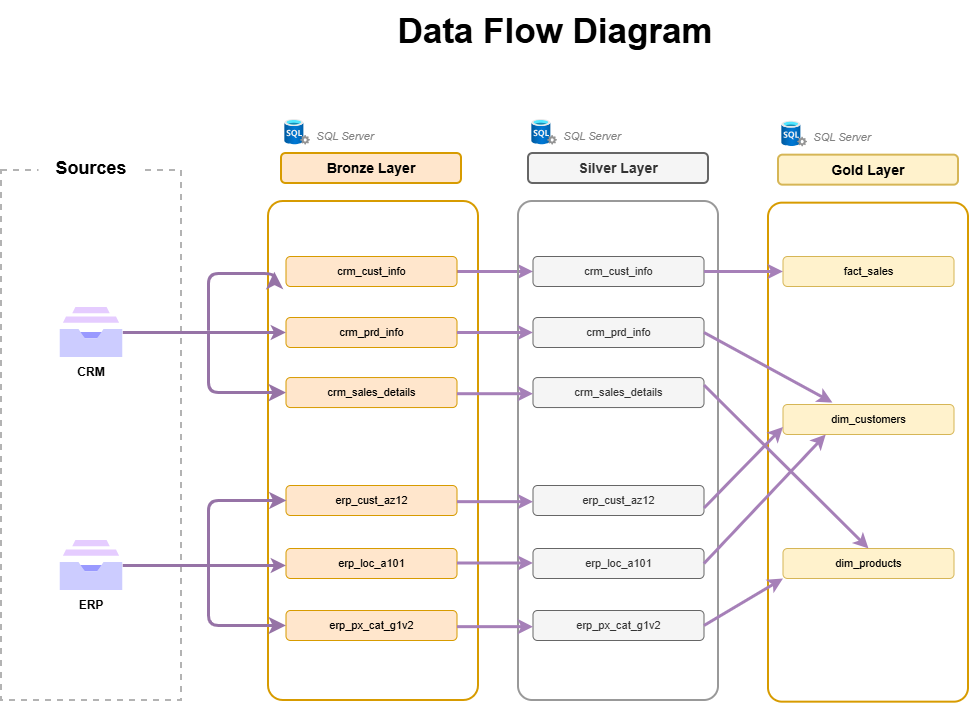

The diagram above was exported from draw.io. Its source (the exported page's mxGraphModel, read from the mxfile embedded in the PNG):
<mxGraphModel dx="1426" dy="841" grid="1" gridSize="10" guides="1" tooltips="1" connect="1" arrows="1" fold="1" page="1" pageScale="1" pageWidth="827" pageHeight="1169" math="0" shadow="0">
  <root>
    <mxCell id="0" />
    <mxCell id="1" parent="0" />
    <mxCell id="edAu-eWK8iGJOCD4pUOd-1" parent="1" style="rounded=0;whiteSpace=wrap;html=1;dashed=1;strokeColor=light-dark(#b3b3b3, #ededed);fillColor=none;strokeWidth=2;" value="" vertex="1">
      <mxGeometry height="530" width="180" x="123" y="270" as="geometry" />
    </mxCell>
    <mxCell id="edAu-eWK8iGJOCD4pUOd-2" parent="1" style="rounded=0;whiteSpace=wrap;html=1;fontSize=18;fontStyle=1;align=center;strokeColor=none;" value="Sources" vertex="1">
      <mxGeometry height="30" width="106" x="160" y="253" as="geometry" />
    </mxCell>
    <mxCell id="edAu-eWK8iGJOCD4pUOd-4" parent="1" style="rounded=1;whiteSpace=wrap;html=1;strokeColor=#D79B00;fillColor=none;strokeWidth=2;arcSize=7;" value="" vertex="1">
      <mxGeometry height="499" width="210" x="390" y="301" as="geometry" />
    </mxCell>
    <mxCell id="edAu-eWK8iGJOCD4pUOd-7" parent="1" style="rounded=1;whiteSpace=wrap;html=1;strokeColor=#D79B00;fillColor=#ffe6cc;strokeWidth=2;" value="&lt;b&gt;&lt;font style=&quot;font-size: 14px;&quot;&gt;Bronze Layer&lt;/font&gt;&lt;/b&gt;" vertex="1">
      <mxGeometry height="30" width="180" x="403" y="253" as="geometry" />
    </mxCell>
    <mxCell id="edAu-eWK8iGJOCD4pUOd-41" parent="1" style="rounded=0;whiteSpace=wrap;html=1;fontSize=11;strokeColor=none;fontStyle=2;fillColor=none;" value="&lt;font style=&quot;color: rgb(130, 130, 130);&quot;&gt;SQL Server&lt;/font&gt;" vertex="1">
      <mxGeometry height="30" width="80" x="427" y="220.65999999999997" as="geometry" />
    </mxCell>
    <mxCell id="edAu-eWK8iGJOCD4pUOd-42" parent="1" style="image;aspect=fixed;html=1;points=[];align=center;fontSize=12;image=img/lib/azure2/databases/SQL_Server.svg;" value="" vertex="1">
      <mxGeometry height="25.66" width="25.66" x="406.34000000000003" y="219" as="geometry" />
    </mxCell>
    <mxCell id="edAu-eWK8iGJOCD4pUOd-43" parent="1" style="rounded=0;whiteSpace=wrap;html=1;fillColor=none;strokeColor=none;align=center;fontSize=35;" value="&lt;font&gt;&lt;b&gt;Data Flow Diagram&lt;/b&gt;&lt;/font&gt;" vertex="1">
      <mxGeometry height="60" width="340" x="507" y="100" as="geometry" />
    </mxCell>
    <mxCell id="vu9-z9137Rma7CS_gomw-22" edge="1" parent="1" source="edAu-eWK8iGJOCD4pUOd-44" style="edgeStyle=orthogonalEdgeStyle;rounded=0;orthogonalLoop=1;jettySize=auto;html=1;exitX=1;exitY=0.5;exitDx=0;exitDy=0;entryX=0;entryY=0.5;entryDx=0;entryDy=0;strokeColor=#A680B8;strokeWidth=3;" target="vu9-z9137Rma7CS_gomw-6">
      <mxGeometry relative="1" as="geometry" />
    </mxCell>
    <mxCell id="edAu-eWK8iGJOCD4pUOd-44" parent="1" style="rounded=1;whiteSpace=wrap;html=1;strokeColor=#D79B00;fillColor=#ffe6cc;strokeWidth=1;fontStyle=0;fontSize=11;" value="crm_cust_info" vertex="1">
      <mxGeometry height="30" width="171" x="407.5" y="356" as="geometry" />
    </mxCell>
    <mxCell id="edAu-eWK8iGJOCD4pUOd-45" parent="1" style="rounded=1;whiteSpace=wrap;html=1;strokeColor=#D79B00;fillColor=#ffe6cc;strokeWidth=1;fontStyle=0;fontSize=11;" value="crm_prd_info" vertex="1">
      <mxGeometry height="30" width="171" x="407.5" y="417" as="geometry" />
    </mxCell>
    <mxCell id="edAu-eWK8iGJOCD4pUOd-46" parent="1" style="rounded=1;whiteSpace=wrap;html=1;strokeColor=#D79B00;fillColor=#ffe6cc;strokeWidth=1;fontStyle=0;fontSize=11;" value="crm_sales_details" vertex="1">
      <mxGeometry height="30" width="171" x="407.5" y="477.05" as="geometry" />
    </mxCell>
    <mxCell id="edAu-eWK8iGJOCD4pUOd-47" parent="1" style="rounded=1;whiteSpace=wrap;html=1;strokeColor=#D79B00;fillColor=#ffe6cc;strokeWidth=1;fontStyle=0;fontSize=11;" value="erp_cust_az12" vertex="1">
      <mxGeometry height="30" width="171" x="407.5" y="585" as="geometry" />
    </mxCell>
    <mxCell id="edAu-eWK8iGJOCD4pUOd-48" parent="1" style="rounded=1;whiteSpace=wrap;html=1;strokeColor=#D79B00;fillColor=#ffe6cc;strokeWidth=1;fontStyle=0;fontSize=11;" value="erp_loc_a101" vertex="1">
      <mxGeometry height="30" width="171" x="407.5" y="648" as="geometry" />
    </mxCell>
    <mxCell id="edAu-eWK8iGJOCD4pUOd-49" parent="1" style="rounded=1;whiteSpace=wrap;html=1;strokeColor=#D79B00;fillColor=#ffe6cc;strokeWidth=1;fontStyle=0;fontSize=11;" value="erp_px_cat_g1v2" vertex="1">
      <mxGeometry height="30" width="171" x="407.5" y="710" as="geometry" />
    </mxCell>
    <mxCell id="edAu-eWK8iGJOCD4pUOd-50" connectable="0" parent="1" style="group" value="" vertex="1">
      <mxGeometry height="80" width="140" x="143" y="640" as="geometry" />
    </mxCell>
    <mxCell id="edAu-eWK8iGJOCD4pUOd-15" parent="edAu-eWK8iGJOCD4pUOd-50" style="rounded=0;whiteSpace=wrap;html=1;fontSize=12;strokeColor=#FFFFFF;fontStyle=1;fillColor=none;" value="ERP" vertex="1">
      <mxGeometry height="30" width="140" y="50" as="geometry" />
    </mxCell>
    <mxCell id="edAu-eWK8iGJOCD4pUOd-33" parent="edAu-eWK8iGJOCD4pUOd-50" style="editableCssRules=.*;html=1;shape=image;verticalLabelPosition=bottom;labelBackgroundColor=#ffffff;verticalAlign=top;aspect=fixed;imageAspect=0;image=data:image/svg+xml,(base64 omitted: 744 chars);" value="" vertex="1">
      <mxGeometry height="50" width="62.5" x="38.75" as="geometry" />
    </mxCell>
    <mxCell id="edAu-eWK8iGJOCD4pUOd-51" connectable="0" parent="1" style="group" value="" vertex="1">
      <mxGeometry height="80" width="140" x="143" y="407" as="geometry" />
    </mxCell>
    <mxCell id="edAu-eWK8iGJOCD4pUOd-13" parent="edAu-eWK8iGJOCD4pUOd-51" style="editableCssRules=.*;html=1;shape=image;verticalLabelPosition=bottom;labelBackgroundColor=#ffffff;verticalAlign=top;aspect=fixed;imageAspect=0;image=data:image/svg+xml,(base64 omitted: 744 chars);" value="" vertex="1">
      <mxGeometry height="50" width="62.5" x="38.75" as="geometry" />
    </mxCell>
    <mxCell id="edAu-eWK8iGJOCD4pUOd-14" parent="edAu-eWK8iGJOCD4pUOd-51" style="rounded=0;whiteSpace=wrap;html=1;fontSize=12;strokeColor=#FFFFFF;fontStyle=1;fillColor=none;" value="CRM" vertex="1">
      <mxGeometry height="30" width="140" y="50" as="geometry" />
    </mxCell>
    <mxCell id="edAu-eWK8iGJOCD4pUOd-52" edge="1" parent="1" source="edAu-eWK8iGJOCD4pUOd-13" style="endArrow=classic;html=1;rounded=1;entryX=0;entryY=0.5;entryDx=0;entryDy=0;strokeWidth=3;curved=0;fillColor=#e1d5e7;strokeColor=#9673a6;" target="edAu-eWK8iGJOCD4pUOd-45" value="">
      <mxGeometry height="50" relative="1" width="50" as="geometry">
        <mxPoint x="338" y="491" as="sourcePoint" />
        <mxPoint x="388" y="441" as="targetPoint" />
      </mxGeometry>
    </mxCell>
    <mxCell id="edAu-eWK8iGJOCD4pUOd-53" edge="1" parent="1" source="edAu-eWK8iGJOCD4pUOd-33" style="endArrow=classic;html=1;rounded=1;entryX=0;entryY=0.5;entryDx=0;entryDy=0;strokeWidth=3;curved=0;fillColor=#e1d5e7;strokeColor=#9673a6;exitX=1;exitY=0.5;exitDx=0;exitDy=0;" value="">
      <mxGeometry height="50" relative="1" width="50" as="geometry">
        <mxPoint x="247.5" y="665" as="sourcePoint" />
        <mxPoint x="407.5" y="665" as="targetPoint" />
      </mxGeometry>
    </mxCell>
    <mxCell id="edAu-eWK8iGJOCD4pUOd-54" edge="1" parent="1" style="edgeStyle=segmentEdgeStyle;endArrow=classic;html=1;curved=0;rounded=1;endSize=8;startSize=8;sourcePerimeterSpacing=0;targetPerimeterSpacing=0;fillColor=#e1d5e7;strokeColor=#9673a6;strokeWidth=3;" target="edAu-eWK8iGJOCD4pUOd-46" value="">
      <mxGeometry relative="1" width="100" as="geometry">
        <Array as="points">
          <mxPoint x="330" y="450" />
          <mxPoint x="330" y="490" />
        </Array>
        <mxPoint x="330" y="430" as="sourcePoint" />
        <mxPoint x="380" y="490" as="targetPoint" />
      </mxGeometry>
    </mxCell>
    <mxCell id="edAu-eWK8iGJOCD4pUOd-55" edge="1" parent="1" style="edgeStyle=segmentEdgeStyle;endArrow=classic;html=1;curved=0;rounded=1;endSize=8;startSize=8;sourcePerimeterSpacing=0;targetPerimeterSpacing=0;fillColor=#e1d5e7;strokeColor=#9673a6;strokeWidth=3;entryX=0.028;entryY=0.141;entryDx=0;entryDy=0;entryPerimeter=0;" target="edAu-eWK8iGJOCD4pUOd-4" value="">
      <mxGeometry relative="1" width="100" as="geometry">
        <Array as="points">
          <mxPoint x="330" y="373" />
        </Array>
        <mxPoint x="330" y="430" as="sourcePoint" />
        <mxPoint x="418" y="552" as="targetPoint" />
      </mxGeometry>
    </mxCell>
    <mxCell id="edAu-eWK8iGJOCD4pUOd-56" edge="1" parent="1" style="edgeStyle=segmentEdgeStyle;endArrow=classic;html=1;curved=0;rounded=1;endSize=8;startSize=8;sourcePerimeterSpacing=0;targetPerimeterSpacing=0;fillColor=#e1d5e7;strokeColor=#9673a6;strokeWidth=3;" value="">
      <mxGeometry relative="1" width="100" as="geometry">
        <Array as="points">
          <mxPoint x="329.5" y="600" />
        </Array>
        <mxPoint x="330" y="670" as="sourcePoint" />
        <mxPoint x="408" y="600" as="targetPoint" />
      </mxGeometry>
    </mxCell>
    <mxCell id="edAu-eWK8iGJOCD4pUOd-57" edge="1" parent="1" style="edgeStyle=segmentEdgeStyle;endArrow=classic;html=1;curved=0;rounded=1;endSize=8;startSize=8;sourcePerimeterSpacing=0;targetPerimeterSpacing=0;fillColor=#e1d5e7;strokeColor=#9673a6;strokeWidth=3;entryX=0;entryY=0.5;entryDx=0;entryDy=0;" target="edAu-eWK8iGJOCD4pUOd-49" value="">
      <mxGeometry relative="1" width="100" as="geometry">
        <Array as="points">
          <mxPoint x="330" y="725" />
        </Array>
        <mxPoint x="330" y="630" as="sourcePoint" />
        <mxPoint x="407.5" y="721.1" as="targetPoint" />
      </mxGeometry>
    </mxCell>
    <mxCell id="vu9-z9137Rma7CS_gomw-2" parent="1" style="rounded=1;whiteSpace=wrap;html=1;strokeColor=#999999;fillColor=none;strokeWidth=2;arcSize=7;" value="" vertex="1">
      <mxGeometry height="499" width="200" x="640" y="301" as="geometry" />
    </mxCell>
    <mxCell id="vu9-z9137Rma7CS_gomw-3" parent="1" style="rounded=1;whiteSpace=wrap;html=1;strokeColor=#666666;fillColor=#f5f5f5;strokeWidth=2;fontColor=#333333;" value="&lt;b&gt;&lt;font style=&quot;font-size: 14px;&quot;&gt;Silver Layer&lt;/font&gt;&lt;/b&gt;" vertex="1">
      <mxGeometry height="30" width="180" x="650" y="253" as="geometry" />
    </mxCell>
    <mxCell id="vu9-z9137Rma7CS_gomw-4" parent="1" style="rounded=0;whiteSpace=wrap;html=1;fontSize=11;strokeColor=none;fontStyle=2;fillColor=none;" value="&lt;font style=&quot;color: rgb(130, 130, 130);&quot;&gt;SQL Server&lt;/font&gt;" vertex="1">
      <mxGeometry height="30" width="80" x="674" y="220.65999999999997" as="geometry" />
    </mxCell>
    <mxCell id="vu9-z9137Rma7CS_gomw-5" parent="1" style="image;aspect=fixed;html=1;points=[];align=center;fontSize=12;image=img/lib/azure2/databases/SQL_Server.svg;" value="" vertex="1">
      <mxGeometry height="25.66" width="25.66" x="653.34" y="219" as="geometry" />
    </mxCell>
    <mxCell id="vu9-z9137Rma7CS_gomw-6" parent="1" style="rounded=1;whiteSpace=wrap;html=1;strokeColor=#666666;fillColor=#f5f5f5;strokeWidth=1;fontStyle=0;fontSize=11;fontColor=#333333;" value="crm_cust_info" vertex="1">
      <mxGeometry height="30" width="171" x="654.5" y="356" as="geometry" />
    </mxCell>
    <mxCell id="vu9-z9137Rma7CS_gomw-7" parent="1" style="rounded=1;whiteSpace=wrap;html=1;strokeColor=#666666;fillColor=#f5f5f5;strokeWidth=1;fontStyle=0;fontSize=11;fontColor=#333333;" value="crm_prd_info" vertex="1">
      <mxGeometry height="30" width="171" x="654.5" y="417" as="geometry" />
    </mxCell>
    <mxCell id="vu9-z9137Rma7CS_gomw-8" parent="1" style="rounded=1;whiteSpace=wrap;html=1;strokeColor=#666666;fillColor=#f5f5f5;strokeWidth=1;fontStyle=0;fontSize=11;fontColor=#333333;" value="crm_sales_details" vertex="1">
      <mxGeometry height="30" width="171" x="654.5" y="477.05" as="geometry" />
    </mxCell>
    <mxCell id="vu9-z9137Rma7CS_gomw-9" parent="1" style="rounded=1;whiteSpace=wrap;html=1;strokeColor=#666666;fillColor=#f5f5f5;strokeWidth=1;fontStyle=0;fontSize=11;fontColor=#333333;" value="erp_cust_az12" vertex="1">
      <mxGeometry height="30" width="171" x="654.5" y="585" as="geometry" />
    </mxCell>
    <mxCell id="vu9-z9137Rma7CS_gomw-10" parent="1" style="rounded=1;whiteSpace=wrap;html=1;strokeColor=#666666;fillColor=#f5f5f5;strokeWidth=1;fontStyle=0;fontSize=11;fontColor=#333333;" value="erp_loc_a101" vertex="1">
      <mxGeometry height="30" width="171" x="654.5" y="648" as="geometry" />
    </mxCell>
    <mxCell id="vu9-z9137Rma7CS_gomw-11" parent="1" style="rounded=1;whiteSpace=wrap;html=1;strokeColor=#666666;fillColor=#f5f5f5;strokeWidth=1;fontStyle=0;fontSize=11;fontColor=#333333;" value="erp_px_cat_g1v2" vertex="1">
      <mxGeometry height="30" width="171" x="654.5" y="710" as="geometry" />
    </mxCell>
    <mxCell id="vu9-z9137Rma7CS_gomw-12" parent="1" style="rounded=1;whiteSpace=wrap;html=1;strokeColor=#D79B00;fillColor=none;strokeWidth=2;arcSize=7;" value="" vertex="1">
      <mxGeometry height="499" width="200" x="890" y="302.66" as="geometry" />
    </mxCell>
    <mxCell id="vu9-z9137Rma7CS_gomw-13" parent="1" style="rounded=1;whiteSpace=wrap;html=1;strokeColor=#d6b656;fillColor=#fff2cc;strokeWidth=2;" value="&lt;b&gt;&lt;font style=&quot;font-size: 14px;&quot;&gt;Gold Layer&lt;/font&gt;&lt;/b&gt;" vertex="1">
      <mxGeometry height="30" width="180" x="900" y="254.65999999999997" as="geometry" />
    </mxCell>
    <mxCell id="vu9-z9137Rma7CS_gomw-14" parent="1" style="rounded=0;whiteSpace=wrap;html=1;fontSize=11;strokeColor=none;fontStyle=2;fillColor=none;" value="&lt;font style=&quot;color: rgb(130, 130, 130);&quot;&gt;SQL Server&lt;/font&gt;" vertex="1">
      <mxGeometry height="30" width="80" x="924" y="222.31999999999994" as="geometry" />
    </mxCell>
    <mxCell id="vu9-z9137Rma7CS_gomw-15" parent="1" style="image;aspect=fixed;html=1;points=[];align=center;fontSize=12;image=img/lib/azure2/databases/SQL_Server.svg;" value="" vertex="1">
      <mxGeometry height="25.66" width="25.66" x="903.34" y="220.65999999999997" as="geometry" />
    </mxCell>
    <mxCell id="vu9-z9137Rma7CS_gomw-16" parent="1" style="rounded=1;whiteSpace=wrap;html=1;strokeColor=#d6b656;fillColor=#fff2cc;strokeWidth=1;fontStyle=0;fontSize=11;" value="fact_sales" vertex="1">
      <mxGeometry height="30" width="171" x="904.5" y="356" as="geometry" />
    </mxCell>
    <mxCell id="vu9-z9137Rma7CS_gomw-18" parent="1" style="rounded=1;whiteSpace=wrap;html=1;strokeColor=#d6b656;fillColor=#fff2cc;strokeWidth=1;fontStyle=0;fontSize=11;" value="dim_customers" vertex="1">
      <mxGeometry height="30" width="171" x="904.5" y="504" as="geometry" />
    </mxCell>
    <mxCell id="vu9-z9137Rma7CS_gomw-19" parent="1" style="rounded=1;whiteSpace=wrap;html=1;strokeColor=#d6b656;fillColor=#fff2cc;strokeWidth=1;fontStyle=0;fontSize=11;" value="dim_products" vertex="1">
      <mxGeometry height="30" width="171" x="904.5" y="648" as="geometry" />
    </mxCell>
    <mxCell id="vu9-z9137Rma7CS_gomw-23" edge="1" parent="1" source="edAu-eWK8iGJOCD4pUOd-45" style="edgeStyle=orthogonalEdgeStyle;rounded=0;orthogonalLoop=1;jettySize=auto;html=1;exitX=1;exitY=0.5;exitDx=0;exitDy=0;strokeColor=#A680B8;strokeWidth=3;entryX=0;entryY=0.5;entryDx=0;entryDy=0;" target="vu9-z9137Rma7CS_gomw-7">
      <mxGeometry relative="1" as="geometry">
        <mxPoint x="610" y="860" as="sourcePoint" />
        <mxPoint x="650" y="430" as="targetPoint" />
      </mxGeometry>
    </mxCell>
    <mxCell id="vu9-z9137Rma7CS_gomw-25" edge="1" parent="1" style="edgeStyle=orthogonalEdgeStyle;rounded=0;orthogonalLoop=1;jettySize=auto;html=1;exitX=1;exitY=0.5;exitDx=0;exitDy=0;strokeColor=#A680B8;strokeWidth=3;entryX=0;entryY=0.5;entryDx=0;entryDy=0;">
      <mxGeometry relative="1" as="geometry">
        <mxPoint x="578.5" y="493.21" as="sourcePoint" />
        <mxPoint x="654.5" y="493.21" as="targetPoint" />
      </mxGeometry>
    </mxCell>
    <mxCell id="vu9-z9137Rma7CS_gomw-26" edge="1" parent="1" style="edgeStyle=orthogonalEdgeStyle;rounded=0;orthogonalLoop=1;jettySize=auto;html=1;exitX=1;exitY=0.5;exitDx=0;exitDy=0;strokeColor=#A680B8;strokeWidth=3;entryX=0;entryY=0.5;entryDx=0;entryDy=0;">
      <mxGeometry relative="1" as="geometry">
        <mxPoint x="578.5" y="601.1600000000001" as="sourcePoint" />
        <mxPoint x="654.5" y="601.1600000000001" as="targetPoint" />
      </mxGeometry>
    </mxCell>
    <mxCell id="vu9-z9137Rma7CS_gomw-27" edge="1" parent="1" style="edgeStyle=orthogonalEdgeStyle;rounded=0;orthogonalLoop=1;jettySize=auto;html=1;exitX=1;exitY=0.5;exitDx=0;exitDy=0;strokeColor=#A680B8;strokeWidth=3;entryX=0;entryY=0.5;entryDx=0;entryDy=0;">
      <mxGeometry relative="1" as="geometry">
        <mxPoint x="578.5" y="662.5" as="sourcePoint" />
        <mxPoint x="654.5" y="662.5" as="targetPoint" />
      </mxGeometry>
    </mxCell>
    <mxCell id="vu9-z9137Rma7CS_gomw-28" edge="1" parent="1" style="edgeStyle=orthogonalEdgeStyle;rounded=0;orthogonalLoop=1;jettySize=auto;html=1;exitX=1;exitY=0.5;exitDx=0;exitDy=0;strokeColor=#A680B8;strokeWidth=3;entryX=0;entryY=0.5;entryDx=0;entryDy=0;">
      <mxGeometry relative="1" as="geometry">
        <mxPoint x="578.5" y="726.16" as="sourcePoint" />
        <mxPoint x="654.5" y="726.16" as="targetPoint" />
      </mxGeometry>
    </mxCell>
    <mxCell id="vu9-z9137Rma7CS_gomw-29" edge="1" parent="1" source="vu9-z9137Rma7CS_gomw-6" style="edgeStyle=orthogonalEdgeStyle;rounded=0;orthogonalLoop=1;jettySize=auto;html=1;exitX=1;exitY=0.5;exitDx=0;exitDy=0;strokeColor=#A680B8;strokeWidth=3;" target="vu9-z9137Rma7CS_gomw-16">
      <mxGeometry relative="1" as="geometry">
        <mxPoint x="630" y="370" as="sourcePoint" />
        <mxPoint x="706" y="370" as="targetPoint" />
      </mxGeometry>
    </mxCell>
    <mxCell id="vu9-z9137Rma7CS_gomw-35" edge="1" parent="1" source="vu9-z9137Rma7CS_gomw-11" style="endArrow=classic;html=1;rounded=0;entryX=0;entryY=1;entryDx=0;entryDy=0;exitX=1;exitY=0.5;exitDx=0;exitDy=0;strokeWidth=3;strokeColor=#A680B8;" target="vu9-z9137Rma7CS_gomw-19" value="">
      <mxGeometry height="50" relative="1" width="50" as="geometry">
        <mxPoint x="680" y="940" as="sourcePoint" />
        <mxPoint x="730" y="890" as="targetPoint" />
      </mxGeometry>
    </mxCell>
    <mxCell id="vu9-z9137Rma7CS_gomw-36" edge="1" parent="1" source="vu9-z9137Rma7CS_gomw-10" style="endArrow=classic;html=1;rounded=0;entryX=0.25;entryY=1;entryDx=0;entryDy=0;exitX=1;exitY=0.5;exitDx=0;exitDy=0;strokeWidth=3;strokeColor=#A680B8;" target="vu9-z9137Rma7CS_gomw-18" value="">
      <mxGeometry height="50" relative="1" width="50" as="geometry">
        <mxPoint x="880" y="747" as="sourcePoint" />
        <mxPoint x="959" y="700" as="targetPoint" />
      </mxGeometry>
    </mxCell>
    <mxCell id="vu9-z9137Rma7CS_gomw-37" edge="1" parent="1" source="vu9-z9137Rma7CS_gomw-9" style="endArrow=classic;html=1;rounded=0;entryX=0;entryY=0.75;entryDx=0;entryDy=0;exitX=1;exitY=0.75;exitDx=0;exitDy=0;strokeWidth=3;strokeColor=#A680B8;" target="vu9-z9137Rma7CS_gomw-18" value="">
      <mxGeometry height="50" relative="1" width="50" as="geometry">
        <mxPoint x="910" y="987" as="sourcePoint" />
        <mxPoint x="989" y="940" as="targetPoint" />
      </mxGeometry>
    </mxCell>
    <mxCell id="vu9-z9137Rma7CS_gomw-38" edge="1" parent="1" source="vu9-z9137Rma7CS_gomw-7" style="endArrow=classic;html=1;rounded=0;entryX=0.289;entryY=-0.067;entryDx=0;entryDy=0;exitX=1;exitY=0.5;exitDx=0;exitDy=0;strokeWidth=3;strokeColor=#A680B8;entryPerimeter=0;" target="vu9-z9137Rma7CS_gomw-18" value="">
      <mxGeometry height="50" relative="1" width="50" as="geometry">
        <mxPoint x="860" y="651" as="sourcePoint" />
        <mxPoint x="939" y="570" as="targetPoint" />
      </mxGeometry>
    </mxCell>
    <mxCell id="vu9-z9137Rma7CS_gomw-39" edge="1" parent="1" source="vu9-z9137Rma7CS_gomw-8" style="endArrow=classic;html=1;rounded=0;entryX=0.5;entryY=0;entryDx=0;entryDy=0;exitX=1;exitY=0.25;exitDx=0;exitDy=0;strokeWidth=3;strokeColor=#A680B8;" target="vu9-z9137Rma7CS_gomw-19" value="">
      <mxGeometry height="50" relative="1" width="50" as="geometry">
        <mxPoint x="930" y="861" as="sourcePoint" />
        <mxPoint x="1009" y="780" as="targetPoint" />
      </mxGeometry>
    </mxCell>
  </root>
</mxGraphModel>